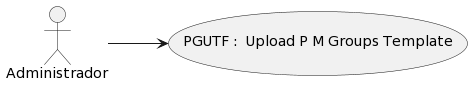

The diagram above was rendered by PlantUML. Its source (embedded in the PNG):
@startuml
left to right direction

    usecase "PGUTF :  Upload P M Groups Template" as UserCase
    "Administrador" --> UserCase
@enduml